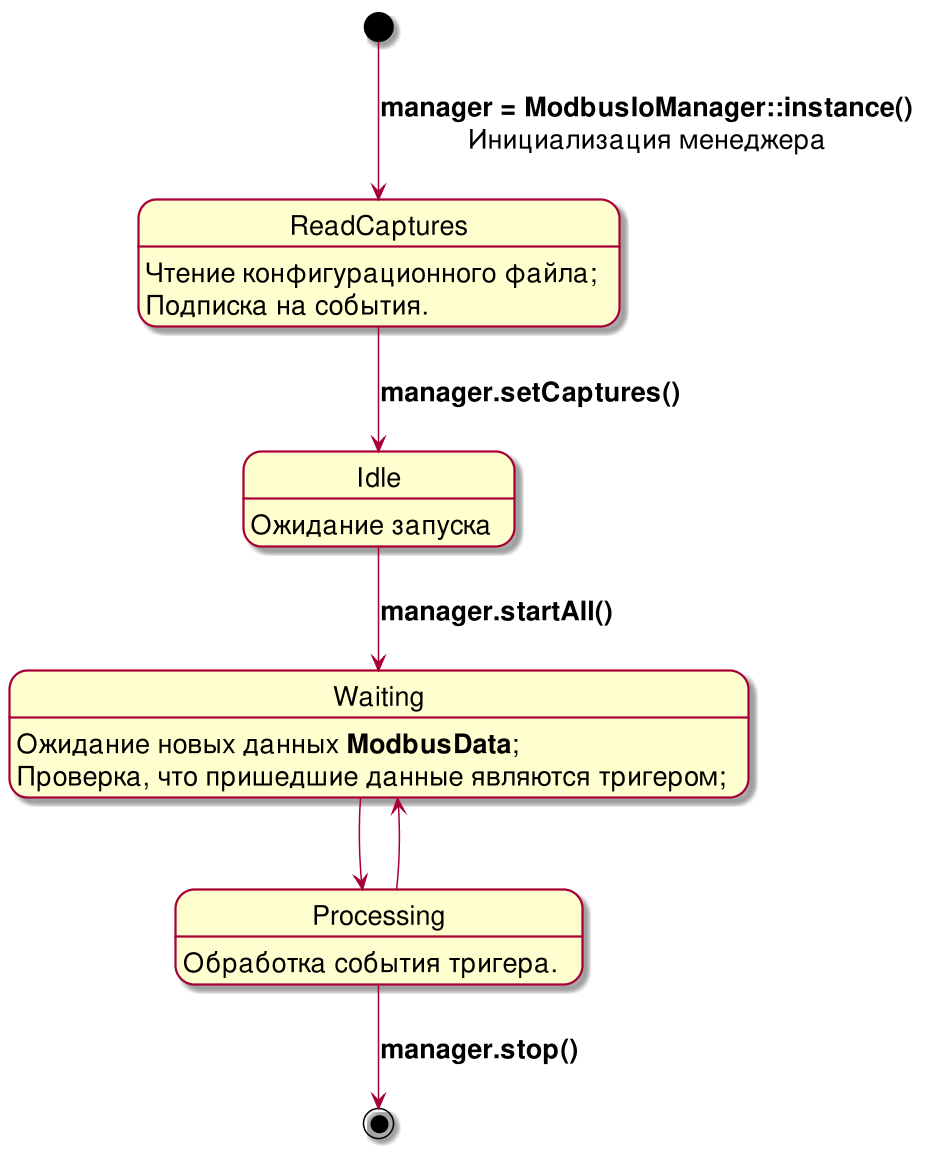

The diagram above was rendered by PlantUML. Its source (embedded in the PNG):
@startuml
scale 1.5
skinparam {
    Dpi 300
    DefaultFontSize 18
    ClassFontSize 28
    ClassAttributeFontSize 25
}

[*] --> ReadCaptures : **manager = ModbusIoManager::instance()**\nИнициализация менеджера
    ReadCaptures: Чтение конфигурационного файла;
    ReadCaptures: Подписка на события.

ReadCaptures --> Idle : **manager.setCaptures()**
    Idle: Ожидание запуска

Idle --> Waiting : **manager.startAll()**
    Waiting: Ожидание новых данных **ModbusData**;
    Waiting: Проверка, что пришедшие данные являются тригером;

Waiting --> Processing
    Processing: Обработка события тригера.

Processing --> Waiting
Processing --> [*] : **manager.stop()**

@endwhile